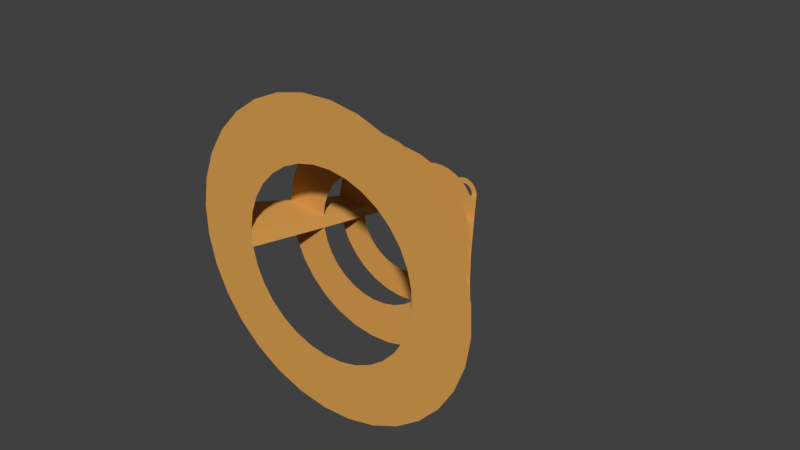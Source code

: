 # Source: launcher.blend  (saved by Blender 2.74.0; exported with 4.5.12 LTS)
import bpy
from mathutils import Matrix  # noqa: F401  (used for matrix-valued properties, if any)

bpy.ops.wm.read_factory_settings(use_empty=True)
scene = bpy.context.scene
scene.name = 'Scene'

# ---- collections
col_collection_1 = bpy.data.collections.new('Collection 1'); scene.collection.children.link(col_collection_1)

# ---- materials (node trees are filled in below, after node groups)
mat_material_002 = bpy.data.materials.new('Material.002')
mat_material_002.alpha_threshold = 0.0
mat_material_002.use_transparent_shadow = False
mat_material_002.diffuse_color = (0.7095, 0.3525, 0.08519, 1.0)
mat_material_002.specular_color = (0.2668, 0.0, 0.0)
mat_material_002.roughness = 0.5
mat_material_002.specular_intensity = 0.1786
mat_material_002.line_color = (0.0, 0.0, 0.0, 1.0)
mat_material_001 = bpy.data.materials.new('Material.001')
mat_material_001.alpha_threshold = 0.0
mat_material_001.use_transparent_shadow = False
mat_material_001.roughness = 0.5

# ---- material node trees

# ---- world
world_world = bpy.data.worlds.new('World'); scene.world = world_world
world_world.color = (0.05088, 0.05088, 0.05088)
world_world.use_sun_shadow = False
world_world.sun_shadow_jitter_overblur = 0.0
world_world.cycles.sampling_method = 'MANUAL'
world_world.cycles.sample_map_resolution = 256

# ---- meshes
me_circle_004 = bpy.data.meshes.new('Circle.004')
me_circle_004.from_pydata([(-0.02108, 0.659, -0.6206), (-0.1591, 0.6454, -0.6206), (-0.2918, 0.6051, -0.6206), (-0.4141, 0.5398, -0.6206), (-0.5214, 0.4518, -0.6206), (-0.6093, 0.3446, -0.6206), (-0.6747, 0.2222, -0.6206), (-0.715, 0.08952, -0.6206), (-0.7286, -0.04851, -0.6206), (-0.715, -0.1865, -0.6206), (-0.6747, -0.3193, -0.6206), (-0.6093, -0.4416, -0.6206), (-0.5214, -0.5488, -0.6206), (-0.4141, -0.6368, -0.6206), (-0.2918, -0.7022, -0.6206), (-0.1591, -0.7424, -0.6206), (-0.02108, -0.756, -0.6206), (0.117, -0.7424, -0.6206), (0.2497, -0.7022, -0.6206), (0.372, -0.6368, -0.6206), (0.4792, -0.5488, -0.6206), (0.5672, -0.4416, -0.6206), (0.6326, -0.3193, -0.6206), (0.6728, -0.1865, -0.6206), (0.6864, -0.04851, -0.6206), (0.6728, 0.08952, -0.6206), (0.6326, 0.2222, -0.6206), (0.5672, 0.3446, -0.6206), (0.4792, 0.4518, -0.6206), (0.372, 0.5398, -0.6206), (0.2497, 0.6051, -0.6206), (0.117, 0.6454, -0.6206), (-0.0214, 0.3752, -0.6206), (-0.1051, 0.367, -0.6206), (-0.1856, 0.3426, -0.6206), (-0.2598, 0.3029, -0.6206), (-0.3248, 0.2496, -0.6206), (-0.3782, 0.1845, -0.6206), (-0.4178, 0.1104, -0.6206), (-0.4422, 0.02986, -0.6206), (-0.4505, -0.05384, -0.6206), (-0.4422, -0.1376, -0.6206), (-0.4178, -0.218, -0.6206), (-0.3782, -0.2922, -0.6206), (-0.3248, -0.3572, -0.6206), (-0.2598, -0.4106, -0.6206), (-0.1856, -0.4503, -0.6206), (-0.1051, -0.4747, -0.6206), (-0.0214, -0.4829, -0.6206), (0.06231, -0.4747, -0.6206), (0.1428, -0.4503, -0.6206), (0.217, -0.4106, -0.6206), (0.282, -0.3572, -0.6206), (0.3354, -0.2922, -0.6206), (0.375, -0.218, -0.6206), (0.3994, -0.1376, -0.6206), (0.4077, -0.05384, -0.6206), (0.3994, 0.02986, -0.6206), (0.375, 0.1104, -0.6206), (0.3354, 0.1845, -0.6206), (0.282, 0.2496, -0.6206), (0.217, 0.3029, -0.6206), (0.1428, 0.3426, -0.6206), (0.06231, 0.367, -0.6206), (0.00343, 2.047, -0.2421), (-0.3949, 2.008, -0.2421), (-0.7778, 1.891, -0.2421), (-1.131, 1.703, -0.2421), (-1.44, 1.449, -0.2421), (-1.694, 1.14, -0.2421), (-1.883, 0.7865, -0.2421), (-1.999, 0.4036, -0.2421), (-2.038, 0.005262, -0.2421), (-1.999, -0.393, -0.2421), (-1.883, -0.776, -0.2421), (-1.694, -1.129, -0.2421), (-1.44, -1.438, -0.2421), (-1.131, -1.692, -0.2421), (-0.7778, -1.881, -0.2421), (-0.3949, -1.997, -0.2421), (0.00343, -2.036, -0.2421), (0.4017, -1.997, -0.2421), (0.7847, -1.881, -0.2421), (1.138, -1.692, -0.2421), (1.447, -1.438, -0.2421), (1.701, -1.129, -0.2421), (1.89, -0.776, -0.2421), (2.006, -0.393, -0.2421), (2.045, 0.005265, -0.2421), (2.006, 0.4036, -0.2421), (1.89, 0.7865, -0.2421), (1.701, 1.14, -0.2421), (1.447, 1.449, -0.2421), (1.138, 1.703, -0.2421), (0.7847, 1.891, -0.2421), (0.4017, 2.008, -0.2421), (0.002505, 1.228, -0.242), (-0.239, 1.204, -0.242), (-0.4713, 1.134, -0.242), (-0.6854, 1.019, -0.242), (-0.873, 0.8653, -0.242), (-1.027, 0.6777, -0.242), (-1.141, 0.4637, -0.242), (-1.212, 0.2314, -0.242), (-1.236, -0.01014, -0.242), (-1.212, -0.2517, -0.242), (-1.141, -0.4839, -0.242), (-1.027, -0.698, -0.242), (-0.873, -0.8856, -0.242), (-0.6854, -1.04, -0.242), (-0.4713, -1.154, -0.242), (-0.239, -1.224, -0.242), (0.002506, -1.248, -0.242), (0.2441, -1.224, -0.242), (0.4763, -1.154, -0.242), (0.6904, -1.04, -0.242), (0.878, -0.8856, -0.242), (1.032, -0.698, -0.242), (1.146, -0.4839, -0.242), (1.217, -0.2517, -0.242), (1.241, -0.01014, -0.242), (1.217, 0.2314, -0.242), (1.146, 0.4637, -0.242), (1.032, 0.6777, -0.242), (0.878, 0.8653, -0.242), (0.6904, 1.019, -0.242), (0.4763, 1.134, -0.242), (0.244, 1.204, -0.242), (0.002578, 3.8, 0.2471), (-0.7352, 3.728, 0.2471), (-1.445, 3.513, 0.2471), (-2.099, 3.163, 0.2471), (-2.672, 2.693, 0.2471), (-3.142, 2.12, 0.2471), (-3.492, 1.466, 0.2471), (-3.707, 0.7563, 0.2471), (-3.779, 0.01844, 0.2471), (-3.707, -0.7194, 0.2471), (-3.492, -1.429, 0.2471), (-3.142, -2.083, 0.2471), (-2.672, -2.656, 0.2471), (-2.099, -3.126, 0.2471), (-1.445, -3.476, 0.2471), (-0.7352, -3.691, 0.2471), (0.002579, -3.764, 0.2471), (0.7404, -3.691, 0.2471), (1.45, -3.476, 0.2471), (2.104, -3.126, 0.2471), (2.677, -2.656, 0.2471), (3.147, -2.083, 0.2471), (3.497, -1.429, 0.2471), (3.712, -0.7194, 0.2471), (3.785, 0.01845, 0.2471), (3.712, 0.7563, 0.2471), (3.497, 1.466, 0.2471), (3.147, 2.12, 0.2471), (2.677, 2.693, 0.2471), (2.104, 3.163, 0.2471), (1.45, 3.513, 0.2471), (0.7404, 3.728, 0.2471), (0.0008657, 2.284, 0.2472), (-0.4466, 2.239, 0.2472), (-0.8769, 2.109, 0.2472), (-1.273, 1.897, 0.2472), (-1.621, 1.612, 0.2472), (-1.906, 1.264, 0.2472), (-2.118, 0.8676, 0.2472), (-2.249, 0.4374, 0.2472), (-2.293, -0.01009, 0.2472), (-2.249, -0.4575, 0.2472), (-2.118, -0.8878, 0.2472), (-1.906, -1.284, 0.2472), (-1.621, -1.632, 0.2472), (-1.273, -1.917, 0.2472), (-0.8769, -2.129, 0.2472), (-0.4466, -2.26, 0.2472), (0.000866, -2.304, 0.2472), (0.4483, -2.26, 0.2472), (0.8786, -2.129, 0.2472), (1.275, -1.917, 0.2472), (1.623, -1.632, 0.2472), (1.908, -1.284, 0.2472), (2.12, -0.8878, 0.2472), (2.25, -0.4575, 0.2472), (2.294, -0.01009, 0.2472), (2.25, 0.4374, 0.2472), (2.12, 0.8676, 0.2472), (1.908, 1.264, 0.2472), (1.623, 1.612, 0.2472), (1.275, 1.897, 0.2472), (0.8786, 2.109, 0.2472), (0.4483, 2.239, 0.2472), (0.00197, 5.12, 0.5965), (-0.9914, 5.022, 0.5965), (-1.947, 4.732, 0.5965), (-2.827, 4.262, 0.5965), (-3.599, 3.628, 0.5965), (-4.232, 2.857, 0.5965), (-4.702, 1.976, 0.5965), (-4.992, 1.021, 0.5965), (-5.09, 0.02786, 0.5965), (-4.992, -0.9655, 0.5965), (-4.702, -1.921, 0.5965), (-4.232, -2.801, 0.5965), (-3.599, -3.573, 0.5965), (-2.827, -4.206, 0.5965), (-1.947, -4.677, 0.5965), (-0.9914, -4.966, 0.5965), (0.001971, -5.064, 0.5965), (0.9954, -4.966, 0.5965), (1.951, -4.677, 0.5965), (2.831, -4.206, 0.5965), (3.603, -3.573, 0.5965), (4.236, -2.801, 0.5965), (4.706, -1.921, 0.5965), (4.996, -0.9655, 0.5965), (5.094, 0.02786, 0.5965), (4.996, 1.021, 0.5965), (4.706, 1.976, 0.5965), (4.236, 2.857, 0.5965), (3.603, 3.628, 0.5965), (2.831, 4.262, 0.5965), (1.951, 4.732, 0.5965), (0.9954, 5.022, 0.5965), (-0.0003359, 3.078, 0.5967), (-0.6028, 3.018, 0.5967), (-1.182, 2.842, 0.5967), (-1.716, 2.557, 0.5967), (-2.184, 2.173, 0.5967), (-2.568, 1.705, 0.5967), (-2.853, 1.171, 0.5967), (-3.029, 0.5919, 0.5967), (-3.088, -0.01056, 0.5967), (-3.029, -0.613, 0.5967), (-2.853, -1.192, 0.5967), (-2.568, -1.726, 0.5967), (-2.184, -2.194, 0.5967), (-1.716, -2.578, 0.5967), (-1.182, -2.864, 0.5967), (-0.6028, -3.039, 0.5967), (-0.0003353, -3.099, 0.5967), (0.6021, -3.039, 0.5967), (1.181, -2.864, 0.5967), (1.715, -2.578, 0.5967), (2.183, -2.194, 0.5967), (2.567, -1.726, 0.5967), (2.853, -1.192, 0.5967), (3.028, -0.613, 0.5967), (3.088, -0.01055, 0.5967), (3.028, 0.5919, 0.5967), (2.853, 1.171, 0.5967), (2.567, 1.705, 0.5967), (2.183, 2.173, 0.5967), (1.715, 2.557, 0.5967), (1.181, 2.842, 0.5967), (0.6021, 3.018, 0.5967), (0.0009527, 7.489, 1.181), (-1.452, 7.346, 1.181), (-2.848, 6.922, 1.181), (-4.135, 6.234, 1.181), (-5.264, 5.308, 1.181), (-6.189, 4.18, 1.181), (-6.877, 2.893, 1.181), (-7.301, 1.496, 1.181), (-7.444, 0.0436, 1.181), (-7.301, -1.409, 1.181), (-6.877, -2.806, 1.181), (-6.189, -4.093, 1.181), (-5.264, -5.221, 1.181), (-4.135, -6.147, 1.181), (-2.848, -6.835, 1.181), (-1.452, -7.259, 1.181), (0.0009544, -7.402, 1.181), (1.453, -7.259, 1.181), (2.85, -6.835, 1.181), (4.137, -6.147, 1.181), (5.265, -5.221, 1.181), (6.191, -4.093, 1.181), (6.879, -2.806, 1.181), (7.303, -1.409, 1.181), (7.446, 0.04361, 1.181), (7.303, 1.496, 1.181), (6.879, 2.893, 1.181), (6.191, 4.18, 1.181), (5.265, 5.308, 1.181), (4.137, 6.234, 1.181), (2.85, 6.922, 1.181), (1.453, 7.346, 1.181), (-0.002419, 4.503, 1.181), (-0.8833, 4.416, 1.181), (-1.73, 4.159, 1.181), (-2.511, 3.742, 1.181), (-3.195, 3.18, 1.181), (-3.757, 2.496, 1.181), (-4.174, 1.715, 1.181), (-4.431, 0.8683, 1.181), (-4.518, -0.01256, 1.181), (-4.431, -0.8934, 1.181), (-4.174, -1.74, 1.181), (-3.757, -2.521, 1.181), (-3.195, -3.205, 1.181), (-2.511, -3.767, 1.181), (-1.73, -4.184, 1.181), (-0.8833, -4.441, 1.181), (-0.002418, -4.528, 1.181), (0.8784, -4.441, 1.181), (1.725, -4.184, 1.181), (2.506, -3.767, 1.181), (3.19, -3.205, 1.181), (3.752, -2.521, 1.181), (4.169, -1.74, 1.181), (4.426, -0.8934, 1.181), (4.513, -0.01256, 1.181), (4.426, 0.8683, 1.181), (4.169, 1.715, 1.181), (3.752, 2.496, 1.181), (3.19, 3.18, 1.181), (2.506, 3.742, 1.181), (1.725, 4.159, 1.181), (0.8784, 4.416, 1.181)], [], [(31, 30, 62, 63), (20, 19, 51, 52), (9, 8, 40, 41), (29, 28, 60, 61), (18, 17, 49, 50), (7, 6, 38, 39), (27, 26, 58, 59), (5, 4, 36, 37), (16, 15, 47, 48), (25, 24, 56, 57), (3, 2, 34, 35), (14, 13, 45, 46), (23, 22, 54, 55), (1, 0, 32, 33), (12, 11, 43, 44), (0, 31, 63, 32), (21, 20, 52, 53), (10, 9, 41, 42), (30, 29, 61, 62), (19, 18, 50, 51), (8, 7, 39, 40), (28, 27, 59, 60), (17, 16, 48, 49), (6, 5, 37, 38), (26, 25, 57, 58), (4, 3, 35, 36), (15, 14, 46, 47), (24, 23, 55, 56), (2, 1, 33, 34), (13, 12, 44, 45), (22, 21, 53, 54), (11, 10, 42, 43), (95, 94, 126, 127), (84, 83, 115, 116), (73, 72, 104, 105), (93, 92, 124, 125), (82, 81, 113, 114), (71, 70, 102, 103), (91, 90, 122, 123), (69, 68, 100, 101), (80, 79, 111, 112), (89, 88, 120, 121), (67, 66, 98, 99), (78, 77, 109, 110), (87, 86, 118, 119), (65, 64, 96, 97), (76, 75, 107, 108), (64, 95, 127, 96), (85, 84, 116, 117), (74, 73, 105, 106), (94, 93, 125, 126), (83, 82, 114, 115), (72, 71, 103, 104), (92, 91, 123, 124), (81, 80, 112, 113), (70, 69, 101, 102), (90, 89, 121, 122), (68, 67, 99, 100), (79, 78, 110, 111), (88, 87, 119, 120), (66, 65, 97, 98), (77, 76, 108, 109), (86, 85, 117, 118), (75, 74, 106, 107), (159, 158, 190, 191), (148, 147, 179, 180), (137, 136, 168, 169), (157, 156, 188, 189), (146, 145, 177, 178), (135, 134, 166, 167), (155, 154, 186, 187), (133, 132, 164, 165), (144, 143, 175, 176), (153, 152, 184, 185), (131, 130, 162, 163), (142, 141, 173, 174), (151, 150, 182, 183), (129, 128, 160, 161), (140, 139, 171, 172), (128, 159, 191, 160), (149, 148, 180, 181), (138, 137, 169, 170), (158, 157, 189, 190), (147, 146, 178, 179), (136, 135, 167, 168), (156, 155, 187, 188), (145, 144, 176, 177), (134, 133, 165, 166), (154, 153, 185, 186), (132, 131, 163, 164), (143, 142, 174, 175), (152, 151, 183, 184), (130, 129, 161, 162), (141, 140, 172, 173), (150, 149, 181, 182), (139, 138, 170, 171), (223, 222, 254, 255), (212, 211, 243, 244), (201, 200, 232, 233), (221, 220, 252, 253), (210, 209, 241, 242), (199, 198, 230, 231), (219, 218, 250, 251), (197, 196, 228, 229), (208, 207, 239, 240), (217, 216, 248, 249), (195, 194, 226, 227), (206, 205, 237, 238), (215, 214, 246, 247), (193, 192, 224, 225), (204, 203, 235, 236), (192, 223, 255, 224), (213, 212, 244, 245), (202, 201, 233, 234), (222, 221, 253, 254), (211, 210, 242, 243), (200, 199, 231, 232), (220, 219, 251, 252), (209, 208, 240, 241), (198, 197, 229, 230), (218, 217, 249, 250), (196, 195, 227, 228), (207, 206, 238, 239), (216, 215, 247, 248), (194, 193, 225, 226), (205, 204, 236, 237), (214, 213, 245, 246), (203, 202, 234, 235), (287, 286, 318, 319), (276, 275, 307, 308), (265, 264, 296, 297), (285, 284, 316, 317), (274, 273, 305, 306), (263, 262, 294, 295), (283, 282, 314, 315), (261, 260, 292, 293), (272, 271, 303, 304), (281, 280, 312, 313), (259, 258, 290, 291), (270, 269, 301, 302), (279, 278, 310, 311), (257, 256, 288, 289), (268, 267, 299, 300), (256, 287, 319, 288), (277, 276, 308, 309), (266, 265, 297, 298), (286, 285, 317, 318), (275, 274, 306, 307), (264, 263, 295, 296), (284, 283, 315, 316), (273, 272, 304, 305), (262, 261, 293, 294), (282, 281, 313, 314), (260, 259, 291, 292), (271, 270, 302, 303), (280, 279, 311, 312), (258, 257, 289, 290), (269, 268, 300, 301), (278, 277, 309, 310), (267, 266, 298, 299), (212, 213, 277, 276), (212, 148, 149, 213), (148, 84, 85, 149), (84, 20, 21, 85), (5, 6, 70, 69), (70, 134, 133, 69), (134, 198, 197, 133), (198, 262, 261, 197), (229, 293, 294, 230), (165, 229, 230, 166), (101, 165, 166, 102), (102, 38, 37, 101), (6, 70, 102, 39), (134, 70, 102, 166), (197, 134, 166, 230), (262, 198, 230, 294), (293, 229, 197, 261), (134, 197, 229, 166), (101, 37, 5, 69), (165, 101, 69, 133), (229, 165, 133, 197), (245, 309, 277, 213), (244, 308, 309, 245), (308, 244, 212, 276), (245, 181, 180, 244), (244, 180, 148, 212), (181, 245, 213, 149), (117, 181, 149, 85), (180, 116, 84, 148), (181, 117, 116, 180), (52, 116, 117, 53), (116, 52, 20, 84), (53, 117, 85, 21)])
me_circle_004.materials.append(mat_material_002)
me_circle_004.use_remesh_preserve_volume = False
me_circle_004.use_remesh_preserve_attributes = False
me_circle_004.use_mirror_vertex_groups = False
me_circle_004.update()
me_circle = bpy.data.meshes.new('Circle')
me_circle.from_pydata([], [], [])
me_circle.use_remesh_preserve_volume = False
me_circle.use_remesh_preserve_attributes = False
me_circle.use_mirror_vertex_groups = False
me_circle.update()

# ---- curves / text
cu_surfcircle_002 = bpy.data.curves.new('SurfCircle.002', 'CURVE')
cu_surfcircle_002.dimensions = '2D'
cu_surfcircle_002.materials.append(mat_material_001)
cu_surfcircle_002.use_path_clamp = True
cu_surfcircle_002.bevel_resolution = 0
cu_surfcircle_002.resolution_u = 4
cu_surfcircle_002.resolution_v = 4
cu_surfcircle_002.fill_mode = 'BOTH'

# ---- objects
ob_circle_004 = bpy.data.objects.new('Circle.004', me_circle_004)
ob_circle = bpy.data.objects.new('Circle', me_circle)
ob_surfcircle_002 = bpy.data.objects.new('SurfCircle.002', cu_surfcircle_002)

# ---- transforms, parenting, visibility, modifiers, constraints
ob_circle_004.location = (0.01837, 3.421, -0.01837)
ob_circle_004.rotation_euler = (1.576, -0.5236, 0.0003814)
ob_circle_004.scale = (1.49, 1.491, 7.856)
ob_circle_004.lineart.crease_threshold = 0.0
ob_circle.location = (0.01933, -1.912, -2.909e-05)
ob_circle.rotation_euler = (-1.563, 0.2619, -0.01579)
ob_circle.scale = (2.072, 2.07, 10.89)
ob_circle.lineart.crease_threshold = 0.0
ob_surfcircle_002.location = (4.094, -1.896, -0.01603)
ob_surfcircle_002.rotation_euler = (3.03e-05, 1.566, 3.043e-05)
ob_surfcircle_002.scale = (1.773, 9.345, 1.773)
ob_surfcircle_002.empty_image_offset = (0.0, 0.0)
ob_surfcircle_002.lineart.crease_threshold = 0.0

# ---- collection membership
col_collection_1.objects.link(ob_circle_004)
col_collection_1.objects.link(ob_circle)
col_collection_1.objects.link(ob_surfcircle_002)

# ---- scene / render settings (as saved in the file)
scene.frame_start = 1; scene.frame_end = 250; scene.frame_set(1)
scene.render.engine = 'BLENDER_EEVEE_NEXT'
scene.render.resolution_percentage = 50
scene.render.dither_intensity = 0.0
scene.cycles.use_denoising = False
scene.cycles.samples = 10
scene.cycles.sampling_pattern = 'TABULATED_SOBOL'
scene.cycles.light_sampling_threshold = 0.0
scene.cycles.use_adaptive_sampling = False
scene.cycles.use_light_tree = False
scene.cycles.blur_glossy = 0.0
scene.cycles.pixel_filter_type = 'GAUSSIAN'
scene.cycles.sample_clamp_indirect = 0.0
scene.view_settings.view_transform = 'Standard'
bpy.context.view_layer.update()

# ---- added for rendering (the .blend has no active camera and no usable light): camera, sun
cam_auto = bpy.data.cameras.new('AutoCamera')
cam_auto.lens = 50.0
cam_auto.sensor_width = 36.0
cam_auto.clip_end = 1000.0
ob_auto_camera = bpy.data.objects.new('AutoCamera', cam_auto)
scene.collection.objects.link(ob_auto_camera)
ob_auto_camera.location = (41.8686, -49.0321, 33.5294)
ob_auto_camera.rotation_euler = (1.09748, -7.21219e-08, 0.694738)
scene.camera = ob_auto_camera
light_auto_sun = bpy.data.lights.new('AutoSun', 'SUN')
light_auto_sun.energy = 3.0
light_auto_sun.angle = 0.0523599
ob_auto_sun = bpy.data.objects.new('AutoSun', light_auto_sun)
scene.collection.objects.link(ob_auto_sun)
ob_auto_sun.rotation_euler = (0.872665, 0.174533, 0.523599)
bpy.context.view_layer.update()

